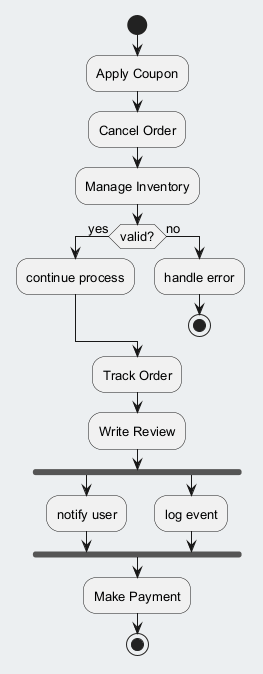

The diagram above was rendered by PlantUML. Its source (embedded in the PNG):
@startuml
skinparam backgroundColor #ECEFF1
skinparam classBackgroundColor #FFFFFF
skinparam classBorderColor #455A64
skinparam defaultFontSize 13
start
:Apply Coupon;
:Cancel Order;
:Manage Inventory;
if (valid?) then (yes)
:continue process;
else (no)
:handle error;
stop
endif
:Track Order;
:Write Review;
fork
:notify user;
fork again
:log event;
end fork
:Make Payment;
stop
@enduml